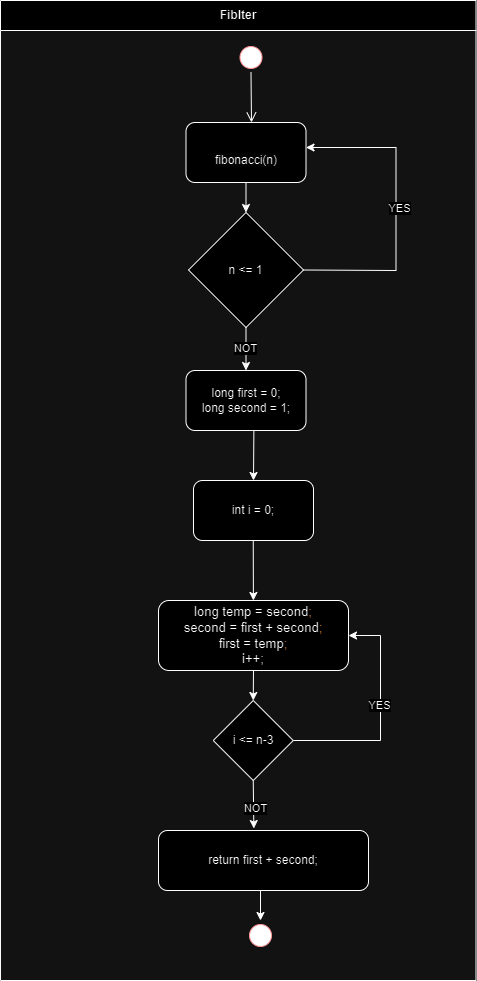

The diagram above was exported from draw.io. Its source (the exported page's mxGraphModel, read from the mxfile embedded in the PNG):
<mxGraphModel dx="1034" dy="456" grid="1" gridSize="10" guides="1" tooltips="1" connect="1" arrows="1" fold="1" page="1" pageScale="1" pageWidth="1169" pageHeight="826" background="none" math="0" shadow="0">
  <root>
    <mxCell id="0" />
    <mxCell id="1" parent="0" />
    <mxCell id="2" value="FibIter" style="swimlane;whiteSpace=wrap;startSize=30;" parent="1" vertex="1">
      <mxGeometry x="190" y="150" width="475.5" height="980" as="geometry">
        <mxRectangle x="180" y="130" width="90" height="30" as="alternateBounds" />
      </mxGeometry>
    </mxCell>
    <mxCell id="5" value="" style="ellipse;shape=startState;fillColor=#000000;strokeColor=#ff0000;" parent="2" vertex="1">
      <mxGeometry x="235.5" y="42" width="30" height="30" as="geometry" />
    </mxCell>
    <mxCell id="6" value="" style="edgeStyle=elbowEdgeStyle;elbow=horizontal;verticalAlign=bottom;endArrow=open;endSize=8;strokeColor=#000000;endFill=1;rounded=0" parent="2" source="5" edge="1">
      <mxGeometry x="100" y="40" as="geometry">
        <mxPoint x="250.5" y="122" as="targetPoint" />
      </mxGeometry>
    </mxCell>
    <mxCell id="oh1LFERwugHUB3c5lT1H-43" value="n &amp;lt;= 1" style="rhombus;whiteSpace=wrap;html=1;" vertex="1" parent="2">
      <mxGeometry x="188" y="212" width="115" height="115" as="geometry" />
    </mxCell>
    <mxCell id="oh1LFERwugHUB3c5lT1H-47" value="" style="endArrow=classic;html=1;rounded=0;exitX=1;exitY=0.5;exitDx=0;exitDy=0;entryX=1;entryY=0.5;entryDx=0;entryDy=0;" edge="1" parent="2" source="oh1LFERwugHUB3c5lT1H-43">
      <mxGeometry width="50" height="50" relative="1" as="geometry">
        <mxPoint x="335.5" y="282" as="sourcePoint" />
        <mxPoint x="305.5" y="147" as="targetPoint" />
        <Array as="points">
          <mxPoint x="395.5" y="270" />
          <mxPoint x="395.5" y="147" />
        </Array>
      </mxGeometry>
    </mxCell>
    <mxCell id="oh1LFERwugHUB3c5lT1H-53" value="YES" style="edgeLabel;html=1;align=center;verticalAlign=middle;resizable=0;points=[];" vertex="1" connectable="0" parent="oh1LFERwugHUB3c5lT1H-47">
      <mxGeometry x="0.0157" y="-3" relative="1" as="geometry">
        <mxPoint as="offset" />
      </mxGeometry>
    </mxCell>
    <mxCell id="oh1LFERwugHUB3c5lT1H-54" value="&lt;br&gt;&lt;span style=&quot;color: rgb(0, 0, 0); font-family: Helvetica; font-size: 12px; font-style: normal; font-variant-ligatures: normal; font-variant-caps: normal; font-weight: 400; letter-spacing: normal; orphans: 2; text-align: center; text-indent: 0px; text-transform: none; widows: 2; word-spacing: 0px; -webkit-text-stroke-width: 0px; background-color: rgb(251, 251, 251); text-decoration-thickness: initial; text-decoration-style: initial; text-decoration-color: initial; float: none; display: inline !important;&quot;&gt;fibonacci(n)&lt;/span&gt;" style="rounded=1;whiteSpace=wrap;html=1;" vertex="1" parent="2">
      <mxGeometry x="185.5" y="122" width="120" height="60" as="geometry" />
    </mxCell>
    <mxCell id="oh1LFERwugHUB3c5lT1H-57" value="&lt;p style=&quot;font-size: 9.8pt;&quot;&gt;long temp = second&lt;span style=&quot;color:#cc7832;&quot;&gt;;&lt;br&gt;&lt;/span&gt;second = first + second&lt;span style=&quot;color:#cc7832;&quot;&gt;;&lt;br&gt;&lt;/span&gt;first = temp&lt;span style=&quot;color:#cc7832;&quot;&gt;;&lt;br&gt;&lt;/span&gt;i++;&lt;/p&gt;" style="rounded=1;whiteSpace=wrap;html=1;align=center;" vertex="1" parent="2">
      <mxGeometry x="158" y="600" width="190" height="70" as="geometry" />
    </mxCell>
    <mxCell id="oh1LFERwugHUB3c5lT1H-58" value="i &amp;lt;= n-3" style="rhombus;whiteSpace=wrap;html=1;" vertex="1" parent="2">
      <mxGeometry x="212.75" y="700" width="80" height="80" as="geometry" />
    </mxCell>
    <mxCell id="oh1LFERwugHUB3c5lT1H-64" value="" style="ellipse;shape=startState;fillColor=#000000;strokeColor=#ff0000;" vertex="1" parent="2">
      <mxGeometry x="245" y="920" width="30" height="30" as="geometry" />
    </mxCell>
    <mxCell id="oh1LFERwugHUB3c5lT1H-66" value="" style="endArrow=classic;html=1;rounded=0;exitX=0.5;exitY=1;exitDx=0;exitDy=0;entryX=0.5;entryY=0;entryDx=0;entryDy=0;" edge="1" parent="2" source="oh1LFERwugHUB3c5lT1H-43">
      <mxGeometry width="50" height="50" relative="1" as="geometry">
        <mxPoint x="320" y="400" as="sourcePoint" />
        <mxPoint x="245.5" y="370" as="targetPoint" />
      </mxGeometry>
    </mxCell>
    <mxCell id="oh1LFERwugHUB3c5lT1H-79" value="NOT" style="edgeLabel;html=1;align=center;verticalAlign=middle;resizable=0;points=[];" vertex="1" connectable="0" parent="oh1LFERwugHUB3c5lT1H-66">
      <mxGeometry x="-0.0698" y="-1" relative="1" as="geometry">
        <mxPoint as="offset" />
      </mxGeometry>
    </mxCell>
    <mxCell id="oh1LFERwugHUB3c5lT1H-67" value="" style="endArrow=classic;html=1;rounded=0;exitX=0.5;exitY=1;exitDx=0;exitDy=0;entryX=0.5;entryY=0;entryDx=0;entryDy=0;" edge="1" parent="2" source="oh1LFERwugHUB3c5lT1H-54" target="oh1LFERwugHUB3c5lT1H-43">
      <mxGeometry width="50" height="50" relative="1" as="geometry">
        <mxPoint x="320" y="400" as="sourcePoint" />
        <mxPoint x="370" y="350" as="targetPoint" />
      </mxGeometry>
    </mxCell>
    <mxCell id="oh1LFERwugHUB3c5lT1H-68" value="" style="endArrow=classic;html=1;rounded=0;exitX=0.551;exitY=1;exitDx=0;exitDy=0;exitPerimeter=0;" edge="1" parent="2">
      <mxGeometry width="50" height="50" relative="1" as="geometry">
        <mxPoint x="253.3795" y="430" as="sourcePoint" />
        <mxPoint x="252.9860624999999" y="480" as="targetPoint" />
      </mxGeometry>
    </mxCell>
    <mxCell id="oh1LFERwugHUB3c5lT1H-69" value="" style="endArrow=classic;html=1;rounded=0;exitX=0.5;exitY=1;exitDx=0;exitDy=0;" edge="1" parent="2" target="oh1LFERwugHUB3c5lT1H-57">
      <mxGeometry width="50" height="50" relative="1" as="geometry">
        <mxPoint x="252.75" y="540" as="sourcePoint" />
        <mxPoint x="360" y="690" as="targetPoint" />
      </mxGeometry>
    </mxCell>
    <mxCell id="oh1LFERwugHUB3c5lT1H-70" value="" style="endArrow=classic;html=1;rounded=0;exitX=0.5;exitY=1;exitDx=0;exitDy=0;entryX=0.5;entryY=0;entryDx=0;entryDy=0;" edge="1" parent="2" source="oh1LFERwugHUB3c5lT1H-57" target="oh1LFERwugHUB3c5lT1H-58">
      <mxGeometry width="50" height="50" relative="1" as="geometry">
        <mxPoint x="310" y="730" as="sourcePoint" />
        <mxPoint x="360" y="680" as="targetPoint" />
      </mxGeometry>
    </mxCell>
    <mxCell id="oh1LFERwugHUB3c5lT1H-73" value="" style="endArrow=classic;html=1;rounded=0;exitX=1;exitY=0.5;exitDx=0;exitDy=0;entryX=1;entryY=0.5;entryDx=0;entryDy=0;" edge="1" parent="2" source="oh1LFERwugHUB3c5lT1H-58" target="oh1LFERwugHUB3c5lT1H-57">
      <mxGeometry width="50" height="50" relative="1" as="geometry">
        <mxPoint x="310" y="730" as="sourcePoint" />
        <mxPoint x="360" y="680" as="targetPoint" />
        <Array as="points">
          <mxPoint x="380" y="740" />
          <mxPoint x="380" y="635" />
        </Array>
      </mxGeometry>
    </mxCell>
    <mxCell id="oh1LFERwugHUB3c5lT1H-80" value="YES" style="edgeLabel;html=1;align=center;verticalAlign=middle;resizable=0;points=[];" vertex="1" connectable="0" parent="oh1LFERwugHUB3c5lT1H-73">
      <mxGeometry x="0.0962" y="2" relative="1" as="geometry">
        <mxPoint as="offset" />
      </mxGeometry>
    </mxCell>
    <mxCell id="oh1LFERwugHUB3c5lT1H-74" value="" style="endArrow=classic;html=1;rounded=0;exitX=0.5;exitY=1;exitDx=0;exitDy=0;entryX=0.463;entryY=-0.033;entryDx=0;entryDy=0;entryPerimeter=0;" edge="1" parent="2" source="oh1LFERwugHUB3c5lT1H-58">
      <mxGeometry width="50" height="50" relative="1" as="geometry">
        <mxPoint x="310" y="920" as="sourcePoint" />
        <mxPoint x="253.33999999999992" y="828.02" as="targetPoint" />
      </mxGeometry>
    </mxCell>
    <mxCell id="oh1LFERwugHUB3c5lT1H-81" value="NOT" style="edgeLabel;html=1;align=center;verticalAlign=middle;resizable=0;points=[];" vertex="1" connectable="0" parent="oh1LFERwugHUB3c5lT1H-74">
      <mxGeometry x="0.1804" y="1" relative="1" as="geometry">
        <mxPoint as="offset" />
      </mxGeometry>
    </mxCell>
    <mxCell id="oh1LFERwugHUB3c5lT1H-75" value="" style="endArrow=classic;html=1;rounded=0;exitX=0.5;exitY=1;exitDx=0;exitDy=0;" edge="1" parent="2">
      <mxGeometry width="50" height="50" relative="1" as="geometry">
        <mxPoint x="260" y="890" as="sourcePoint" />
        <mxPoint x="260" y="920" as="targetPoint" />
      </mxGeometry>
    </mxCell>
    <mxCell id="oh1LFERwugHUB3c5lT1H-76" value="long first = 0;&lt;br&gt;long second = 1;" style="rounded=1;whiteSpace=wrap;html=1;" vertex="1" parent="2">
      <mxGeometry x="185.5" y="370" width="120" height="60" as="geometry" />
    </mxCell>
    <mxCell id="oh1LFERwugHUB3c5lT1H-77" value="int i = 0;" style="rounded=1;whiteSpace=wrap;html=1;" vertex="1" parent="2">
      <mxGeometry x="193" y="480" width="120" height="60" as="geometry" />
    </mxCell>
    <mxCell id="oh1LFERwugHUB3c5lT1H-78" value="return first + second;" style="rounded=1;whiteSpace=wrap;html=1;" vertex="1" parent="2">
      <mxGeometry x="158" y="830" width="210" height="60" as="geometry" />
    </mxCell>
  </root>
</mxGraphModel>